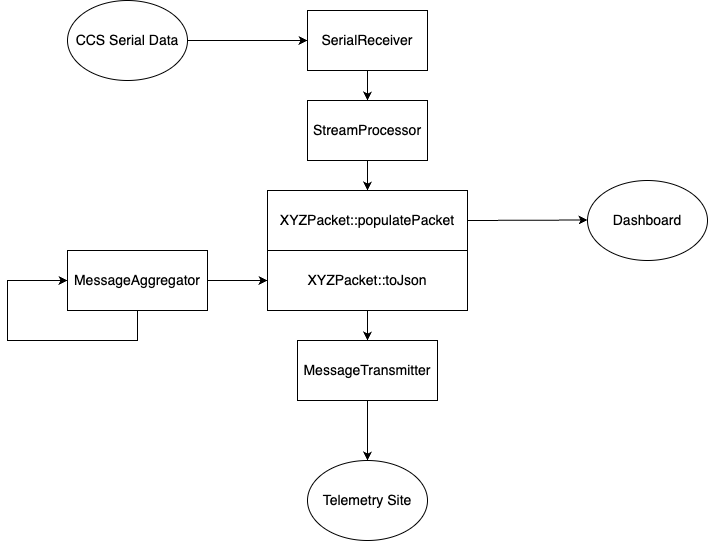

The diagram above was exported from draw.io. Its source (the exported page's mxGraphModel, read from the mxfile embedded in the PNG):
<mxGraphModel dx="954" dy="639" grid="1" gridSize="10" guides="1" tooltips="1" connect="1" arrows="1" fold="1" page="1" pageScale="1" pageWidth="850" pageHeight="1100" math="0" shadow="0">
  <root>
    <mxCell id="0" />
    <mxCell id="1" parent="0" />
    <mxCell id="RqhDAUPS9eGVkGCvXcV5-1" value="&lt;font style=&quot;font-size: 14px;&quot;&gt;CCS Serial Data&lt;/font&gt;" style="ellipse;whiteSpace=wrap;html=1;" vertex="1" parent="1">
      <mxGeometry x="100" y="140" width="120" height="80" as="geometry" />
    </mxCell>
    <mxCell id="RqhDAUPS9eGVkGCvXcV5-2" value="" style="endArrow=classic;html=1;rounded=0;exitX=1;exitY=0.5;exitDx=0;exitDy=0;entryX=0;entryY=0.5;entryDx=0;entryDy=0;" edge="1" parent="1" source="RqhDAUPS9eGVkGCvXcV5-1" target="RqhDAUPS9eGVkGCvXcV5-3">
      <mxGeometry width="50" height="50" relative="1" as="geometry">
        <mxPoint x="270" y="220" as="sourcePoint" />
        <mxPoint x="330" y="180" as="targetPoint" />
      </mxGeometry>
    </mxCell>
    <mxCell id="RqhDAUPS9eGVkGCvXcV5-3" value="&lt;font style=&quot;font-size: 14px;&quot;&gt;SerialReceiver&lt;/font&gt;" style="rounded=0;whiteSpace=wrap;html=1;" vertex="1" parent="1">
      <mxGeometry x="340" y="150" width="120" height="60" as="geometry" />
    </mxCell>
    <mxCell id="RqhDAUPS9eGVkGCvXcV5-6" value="&lt;font style=&quot;font-size: 14px;&quot;&gt;StreamProcessor&lt;/font&gt;" style="rounded=0;whiteSpace=wrap;html=1;" vertex="1" parent="1">
      <mxGeometry x="340" y="240" width="120" height="60" as="geometry" />
    </mxCell>
    <mxCell id="RqhDAUPS9eGVkGCvXcV5-7" value="&lt;font style=&quot;font-size: 14px;&quot;&gt;XYZPacket::populatePacket&lt;/font&gt;" style="rounded=0;whiteSpace=wrap;html=1;" vertex="1" parent="1">
      <mxGeometry x="300" y="330" width="200" height="60" as="geometry" />
    </mxCell>
    <mxCell id="RqhDAUPS9eGVkGCvXcV5-9" value="&lt;font style=&quot;font-size: 14px;&quot;&gt;MessageAggregator&lt;/font&gt;" style="rounded=0;whiteSpace=wrap;html=1;" vertex="1" parent="1">
      <mxGeometry x="100" y="390" width="140" height="60" as="geometry" />
    </mxCell>
    <mxCell id="RqhDAUPS9eGVkGCvXcV5-10" value="" style="endArrow=classic;html=1;rounded=0;exitX=0.5;exitY=1;exitDx=0;exitDy=0;entryX=0.5;entryY=0;entryDx=0;entryDy=0;" edge="1" parent="1" source="RqhDAUPS9eGVkGCvXcV5-3" target="RqhDAUPS9eGVkGCvXcV5-6">
      <mxGeometry width="50" height="50" relative="1" as="geometry">
        <mxPoint x="400" y="240" as="sourcePoint" />
        <mxPoint x="520" y="240" as="targetPoint" />
      </mxGeometry>
    </mxCell>
    <mxCell id="RqhDAUPS9eGVkGCvXcV5-11" value="" style="endArrow=classic;html=1;rounded=0;exitX=0.5;exitY=1;exitDx=0;exitDy=0;entryX=0.5;entryY=0;entryDx=0;entryDy=0;" edge="1" parent="1" source="RqhDAUPS9eGVkGCvXcV5-6" target="RqhDAUPS9eGVkGCvXcV5-7">
      <mxGeometry width="50" height="50" relative="1" as="geometry">
        <mxPoint x="399.5" y="300" as="sourcePoint" />
        <mxPoint x="399.5" y="370" as="targetPoint" />
      </mxGeometry>
    </mxCell>
    <mxCell id="RqhDAUPS9eGVkGCvXcV5-13" value="" style="endArrow=classic;html=1;rounded=0;entryX=0;entryY=0.5;entryDx=0;entryDy=0;exitX=1;exitY=0.5;exitDx=0;exitDy=0;" edge="1" parent="1" source="RqhDAUPS9eGVkGCvXcV5-7">
      <mxGeometry width="50" height="50" relative="1" as="geometry">
        <mxPoint x="500" y="360" as="sourcePoint" />
        <mxPoint x="620" y="359.5" as="targetPoint" />
      </mxGeometry>
    </mxCell>
    <mxCell id="RqhDAUPS9eGVkGCvXcV5-14" value="&lt;font style=&quot;font-size: 14px;&quot;&gt;Dashboard&lt;/font&gt;" style="ellipse;whiteSpace=wrap;html=1;" vertex="1" parent="1">
      <mxGeometry x="620" y="320" width="120" height="80" as="geometry" />
    </mxCell>
    <mxCell id="RqhDAUPS9eGVkGCvXcV5-15" value="&lt;font style=&quot;font-size: 14px;&quot;&gt;MessageTransmitter&lt;/font&gt;" style="rounded=0;whiteSpace=wrap;html=1;" vertex="1" parent="1">
      <mxGeometry x="330" y="480" width="140" height="60" as="geometry" />
    </mxCell>
    <mxCell id="RqhDAUPS9eGVkGCvXcV5-16" value="&lt;font style=&quot;font-size: 14px;&quot;&gt;XYZPacket::toJson&lt;/font&gt;" style="rounded=0;whiteSpace=wrap;html=1;" vertex="1" parent="1">
      <mxGeometry x="300" y="390" width="200" height="60" as="geometry" />
    </mxCell>
    <mxCell id="RqhDAUPS9eGVkGCvXcV5-18" value="" style="endArrow=classic;html=1;rounded=0;exitX=1;exitY=0.5;exitDx=0;exitDy=0;entryX=0;entryY=0.5;entryDx=0;entryDy=0;" edge="1" parent="1" source="RqhDAUPS9eGVkGCvXcV5-9" target="RqhDAUPS9eGVkGCvXcV5-16">
      <mxGeometry width="50" height="50" relative="1" as="geometry">
        <mxPoint x="220" y="410" as="sourcePoint" />
        <mxPoint x="220" y="480" as="targetPoint" />
      </mxGeometry>
    </mxCell>
    <mxCell id="RqhDAUPS9eGVkGCvXcV5-19" value="" style="endArrow=classic;html=1;rounded=0;exitX=0.5;exitY=1;exitDx=0;exitDy=0;entryX=0.5;entryY=0;entryDx=0;entryDy=0;" edge="1" parent="1" source="RqhDAUPS9eGVkGCvXcV5-16" target="RqhDAUPS9eGVkGCvXcV5-15">
      <mxGeometry width="50" height="50" relative="1" as="geometry">
        <mxPoint x="399.5" y="450" as="sourcePoint" />
        <mxPoint x="399.5" y="520" as="targetPoint" />
      </mxGeometry>
    </mxCell>
    <mxCell id="RqhDAUPS9eGVkGCvXcV5-21" value="&lt;font style=&quot;font-size: 14px;&quot;&gt;Telemetry Site&lt;/font&gt;" style="ellipse;whiteSpace=wrap;html=1;" vertex="1" parent="1">
      <mxGeometry x="340" y="600" width="120" height="80" as="geometry" />
    </mxCell>
    <mxCell id="RqhDAUPS9eGVkGCvXcV5-22" value="" style="endArrow=classic;html=1;rounded=0;exitX=0.5;exitY=1;exitDx=0;exitDy=0;entryX=0.5;entryY=0;entryDx=0;entryDy=0;" edge="1" parent="1" source="RqhDAUPS9eGVkGCvXcV5-15" target="RqhDAUPS9eGVkGCvXcV5-21">
      <mxGeometry width="50" height="50" relative="1" as="geometry">
        <mxPoint x="399.5" y="570" as="sourcePoint" />
        <mxPoint x="399.5" y="600" as="targetPoint" />
      </mxGeometry>
    </mxCell>
    <mxCell id="RqhDAUPS9eGVkGCvXcV5-23" value="" style="endArrow=classic;html=1;rounded=0;exitX=0.5;exitY=1;exitDx=0;exitDy=0;entryX=0;entryY=0.5;entryDx=0;entryDy=0;" edge="1" parent="1" source="RqhDAUPS9eGVkGCvXcV5-9" target="RqhDAUPS9eGVkGCvXcV5-9">
      <mxGeometry width="50" height="50" relative="1" as="geometry">
        <mxPoint x="150" y="500" as="sourcePoint" />
        <mxPoint x="80" y="410" as="targetPoint" />
        <Array as="points">
          <mxPoint x="170" y="480" />
          <mxPoint x="140" y="480" />
          <mxPoint x="90" y="480" />
          <mxPoint x="40" y="480" />
          <mxPoint x="40" y="420" />
        </Array>
      </mxGeometry>
    </mxCell>
  </root>
</mxGraphModel>